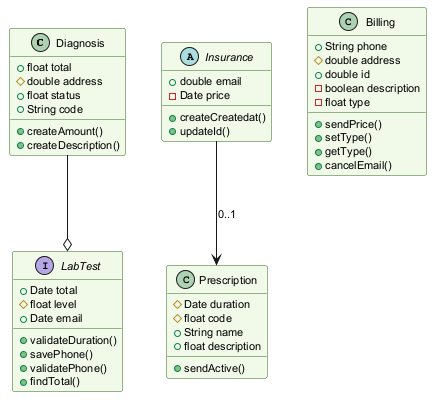

The diagram above was rendered by PlantUML. Its source (embedded in the PNG):
@startuml
skinparam backgroundColor #FFFFFF
skinparam classBackgroundColor #F1F8E9
skinparam classBorderColor #33691E
skinparam defaultFontSize 11
class Diagnosis {
  +float total
  #double address
  +float status
  +String code
  +createAmount()
  +createDescription()
}
class Prescription {
  #Date duration
  #float code
  +String name
  +float description
  +sendActive()
}
abstract class Insurance {
  +double email
  -Date price
  +createCreatedat()
  +updateId()
}
interface LabTest {
  +Date total
  #float level
  +Date email
  +validateDuration()
  +savePhone()
  +validatePhone()
  +findTotal()
}
class Billing {
  +String phone
  #double address
  +double id
  -boolean description
  -float type
  +sendPrice()
  +setType()
  +getType()
  +cancelEmail()
}
Diagnosis --o LabTest
Insurance --> Prescription : "0..1"
@enduml